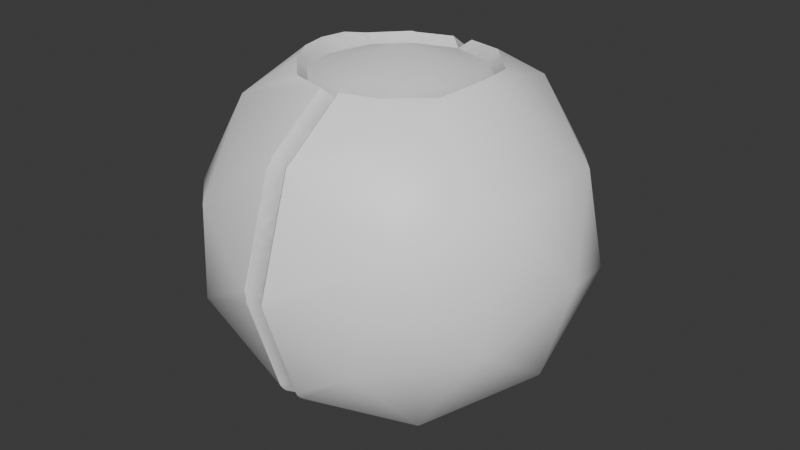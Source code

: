 # Source: drone.blend  (saved by Blender 4.2.66; exported with 4.5.12 LTS)
import bpy
from mathutils import Matrix  # noqa: F401  (used for matrix-valued properties, if any)

bpy.ops.wm.read_factory_settings(use_empty=True)
scene = bpy.context.scene
scene.name = 'Scene'

# ---- collections
col_collection = bpy.data.collections.new('Collection'); scene.collection.children.link(col_collection)

# ---- images (referenced by path relative to the original .blend; pixels are not part of the script)
import os
ASSET_DIR = os.environ.get("B2B_ASSET_DIR", "")  # directory of the original .blend (textures are referenced by path, not embedded)
HERE = os.path.dirname(os.path.abspath(__file__))  # packed textures are extracted next to this script under _unpacked/

def load_image(name, relpath, width, height, colorspace="sRGB"):
    """Load a texture the original file referenced (path relative to the .blend, or extracted next to this script)."""
    p = next((c for c in (os.path.join(HERE, relpath), os.path.join(ASSET_DIR, relpath)) if relpath and os.path.exists(c)), "")
    if p:
        img = bpy.data.images.load(p, check_existing=True)
        img.name = name
    else:  # same state as the original file: an image datablock whose file is absent (Cycles renders it pink)
        img = bpy.data.images.new(name, width, height)
        img.source = "FILE"
        img.filepath = "//" + (relpath or name)
    img.colorspace_settings.name = colorspace
    return img
img_color = load_image('color', '_unpacked/color.374d7a21.png', 256, 128, 'sRGB')

# ---- materials (node trees are filled in below, after node groups)
mat_material_001 = bpy.data.materials.new('Material.001')

# ---- material node trees
mat_material_001.use_nodes = True; mat_material_001.node_tree.nodes.clear()
_N = mat_material_001.node_tree.nodes; _L = mat_material_001.node_tree.links
n0 = _N.new('ShaderNodeBsdfPrincipled'); n0.name = 'Principled BSDF'; n0.location = (10, 300)
n1 = _N.new('ShaderNodeOutputMaterial'); n1.name = 'Material Output'; n1.location = (300, 300)
n2 = _N.new('ShaderNodeTexImage'); n2.name = 'Image Texture'; n2.location = (-371, 218)
n2.image = img_color
_L.new(n0.outputs[0], n1.inputs[0])
_L.new(n2.outputs[0], n0.inputs[0])
n1.is_active_output = True

# ---- world
world_world = bpy.data.worlds.new('World'); scene.world = world_world
world_world.use_nodes = True; world_world.node_tree.nodes.clear()
_N = world_world.node_tree.nodes; _L = world_world.node_tree.links
n0 = _N.new('ShaderNodeOutputWorld'); n0.name = 'World Output'; n0.location = (300, 300)
n1 = _N.new('ShaderNodeBackground'); n1.name = 'Background'; n1.location = (10, 300)
n1.inputs[0].default_value = (0.05088, 0.05088, 0.05088, 1.0)
_L.new(n1.outputs[0], n0.inputs[0])
n0.is_active_output = True
world_world.color = (0.05088, 0.05088, 0.05088)
world_world.sun_shadow_jitter_overblur = 0.0

# ---- meshes
me_icosphere = bpy.data.meshes.new('Icosphere')
me_icosphere.from_pydata([(-1.075, 0.0, -0.1012), (-0.5144, 0.0, 0.6712), (-0.5222, -0.5257, -0.8248), (-0.5222, -0.8506, 0.1752), (-0.07502, 0.2888, -0.99), (-0.4555, 0.2197, 0.6712), (-0.5222, 0.8506, 0.1752), (-0.5222, 0.5257, -0.8248), (-0.07502, 0.756, -0.6505), (0.3722, -0.8506, -0.3776), (-0.2947, 0.3805, 0.6712), (0.3722, -0.5257, 0.6224), (0.3722, 0.5257, 0.6224), (0.3722, 0.8506, -0.3776), (-0.07502, 0.9345, -0.1012), (0.3722, 0.0, -0.9956), (0.925, 0.0, -0.1012), (-0.9257, -0.5, 0.06128), (-0.9257, -0.309, -0.5265), (-0.6008, -0.809, -0.364), (0.1447, 0.3805, 0.6712), (-0.07502, 0.756, 0.4481), (-0.6008, 0.0, -0.9518), (-0.9257, 0.309, -0.5265), (0.3055, 0.2197, 0.6712), (-0.9257, 0.0, 0.4246), (-0.6008, -0.5, 0.587), (-0.9257, 0.5, 0.06128), (0.3644, 3.841e-08, 0.6712), (-0.6008, 0.5, 0.587), (-0.6008, 0.809, -0.364), (-0.07502, -0.756, 0.4481), (0.3055, -0.2197, 0.6712), (-0.07502, -0.9345, -0.1012), (0.4507, -0.5, -0.7894), (0.4507, -0.809, 0.1617), (-0.07502, -0.756, -0.6505), (0.1447, -0.3805, 0.6712), (0.4507, 0.809, 0.1617), (0.4507, 0.5, -0.7894), (0.7756, -0.5, -0.2636), (0.7756, 0.0, -0.6269), (-0.07502, -0.2888, -0.99), (0.7756, -0.309, 0.3241), (0.7756, 0.309, 0.3241), (-0.2947, -0.3805, 0.6712), (0.7756, 0.5, -0.2636), (-0.1279, -0.278, -1.042), (-0.1309, -0.3361, -1.024), (-0.1222, -0.3039, -1.037), (-0.1279, -0.9808, -0.1276), (-0.4555, -0.2197, 0.6712), (-0.1309, -0.9813, -0.06664), (-0.1222, -0.9835, -0.1012), (-0.1309, 0.8142, 0.4477), (-0.1279, 0.778, 0.4967), (-0.1222, 0.7957, 0.4769), (-0.1279, 0.809, -0.6563), (-0.1309, 0.7736, -0.7059), (-0.1222, 0.7957, -0.6793), (-0.1309, -0.7736, -0.7059), (-0.1309, -0.8142, 0.4477), (-0.1309, 0.9813, -0.06664), (-0.1309, 0.3361, -1.024), (-0.02786, 0.3039, -1.037), (-0.01912, 0.2704, -1.045), (-0.02218, 0.3282, -1.026), (-0.02218, 0.778, -0.6991), (-0.02786, 0.7957, -0.6793), (-0.01912, 0.8142, -0.65), (-0.01912, 0.9813, -0.1357), (-0.02786, 0.9835, -0.1012), (-0.02218, 0.9808, -0.07476), (-0.02218, 0.809, 0.4539), (-0.02786, 0.7957, 0.4769), (-0.01912, 0.7736, 0.5036), (-0.02218, -0.809, 0.4539), (-0.02786, -0.7957, 0.4769), (-0.01912, -0.7736, 0.5036), (-0.02218, -0.9808, -0.07476), (-0.02786, -0.9835, -0.1012), (-0.01912, -0.9813, -0.1357), (-0.02786, -0.7957, -0.6793), (-0.01912, -0.8142, -0.65), (-0.02218, -0.778, -0.6991), (-0.02218, -0.3282, -1.026), (-0.01912, -0.2704, -1.045), (-0.02786, -0.3039, -1.037), (-0.1279, 0.9808, -0.1276), (-0.1222, 0.9835, -0.1012), (-0.1279, -0.778, 0.4967), (-0.1222, -0.7957, 0.4769), (-0.1279, -0.809, -0.6563), (-0.1222, -0.7957, -0.6793), (-0.1279, 0.278, -1.042), (-0.1222, 0.3039, -1.037), (-0.3366, -0.4041, 0.7191), (-0.4954, -0.2427, 0.7172), (-0.5437, -0.1364, 0.737), (0.3447, 0.2423, 0.7164), (0.1701, 0.4278, 0.7252), (0.4132, -0.00457, 0.751), (-0.07502, -1.363e-08, 0.8108), (0.1701, -0.4278, 0.7252), (0.3447, -0.2423, 0.7164), (-0.01912, 0.4743, 0.721), (-0.3161, 0.4176, 0.714), (-0.1279, 0.4726, 0.7185), (-0.3366, 0.4041, 0.7191), (-0.5437, 0.1364, 0.737), (-0.4954, 0.2427, 0.7172), (-0.01912, -0.4743, 0.721), (-0.1279, -0.4726, 0.7185), (-0.3161, -0.4176, 0.714), (-0.5673, 0.0, 0.7387), (-0.07502, 0.4435, 0.6752), (-0.07502, -0.4435, 0.6752)], [], [(0, 18, 17), (2, 18, 22), (0, 17, 25), (0, 25, 27), (0, 27, 23), (49, 48, 2, 22, 47), (53, 52, 3, 19, 50), (98, 26, 96, 97), (56, 54, 6, 29, 55), (58, 7, 30, 57, 59), (60, 2, 48), (61, 3, 52), (6, 54, 62), (63, 7, 58), (9, 34, 40), (11, 35, 43), (44, 12, 101), (13, 38, 46), (15, 39, 41), (41, 46, 16), (41, 39, 46), (39, 13, 46), (46, 44, 16), (46, 38, 44), (38, 12, 44), (44, 43, 16), (101, 43, 44), (43, 101, 11), (43, 40, 16), (43, 35, 40), (35, 9, 40), (40, 41, 16), (40, 34, 41), (34, 15, 41), (64, 66, 39, 15, 65), (67, 39, 66), (69, 13, 39, 67, 68), (72, 38, 13, 70, 71), (38, 72, 73), (75, 12, 38, 73, 74), (101, 12, 100, 99), (11, 101, 104, 103), (78, 77, 76, 35, 11), (79, 35, 76), (80, 81, 9, 35, 79), (82, 84, 34, 9, 83), (85, 34, 84), (87, 86, 15, 34, 85), (13, 69, 70), (30, 88, 57), (88, 30, 6, 62, 89), (75, 105, 100, 12), (55, 29, 108, 106, 107), (29, 109, 110, 108), (78, 11, 103, 111), (96, 26, 90, 112, 113), (91, 90, 26, 3, 61), (83, 9, 81), (50, 19, 92), (93, 92, 19, 2, 60), (65, 15, 86), (47, 22, 94), (95, 94, 22, 7, 63), (23, 30, 7), (23, 27, 30), (27, 6, 30), (27, 29, 6), (27, 25, 29), (29, 25, 114, 109), (25, 26, 98, 114), (25, 17, 26), (17, 3, 26), (22, 23, 7), (22, 18, 23), (18, 0, 23), (17, 19, 3), (17, 18, 19), (18, 2, 19), (66, 64, 4, 8, 68, 67), (58, 59, 8, 4, 95, 63), (70, 69, 68, 8, 14, 71), (88, 89, 14, 8, 59, 57), (73, 72, 71, 14, 21, 74), (54, 56, 21, 14, 89, 62), (75, 74, 21, 115, 105), (45, 116, 102), (116, 37, 102), (115, 21, 56, 55, 107), (32, 28, 102), (116, 31, 77, 78, 111), (112, 90, 91, 31, 116), (24, 20, 102), (76, 77, 31, 33, 80, 79), (52, 53, 33, 31, 91, 61), (83, 81, 80, 33, 36, 82), (93, 36, 33, 53, 50, 92), (85, 84, 82, 36, 42, 87), (60, 48, 49, 42, 36, 93), (86, 87, 42, 4, 64, 65), (94, 95, 4, 42, 49, 47), (1, 5, 110, 109, 114), (5, 10, 106, 108, 110), (107, 106, 10, 115), (37, 32, 102), (115, 20, 100, 105), (51, 45, 102), (20, 24, 99, 100), (99, 24, 28, 101), (101, 28, 32, 104), (1, 51, 102), (32, 37, 103, 104), (103, 37, 116, 111), (28, 24, 102), (20, 115, 102), (116, 45, 113, 112), (10, 5, 102), (115, 10, 102), (113, 45, 51, 97, 96), (97, 51, 1, 114, 98), (5, 1, 102)])
me_icosphere.polygons.foreach_set('use_smooth', [True] * 120)
_k = set([(1, 5), (1, 51), (4, 8), (4, 42), (5, 10), (8, 14), (10, 115), (14, 21), (20, 24), (20, 115), (21, 115), (24, 28), (28, 32), (31, 33), (31, 116), (32, 37), (33, 36), (36, 42), (37, 116), (45, 51), (45, 116), (47, 49), (47, 94), (48, 49), (48, 60), (50, 53), (50, 92), (52, 53), (52, 61), (54, 56), (54, 62), (55, 56), (55, 107), (57, 59), (57, 88), (58, 59), (58, 63), (60, 93), (61, 91), (62, 89), (63, 95), (64, 65), (64, 66), (65, 86), (66, 67), (67, 68), (68, 69), (69, 70), (70, 71), (71, 72), (72, 73), (73, 74), (74, 75), (75, 105), (76, 77), (76, 79), (77, 78), (78, 111), (79, 80), (80, 81), (81, 83), (82, 83), (82, 84), (84, 85), (85, 87), (86, 87), (88, 89), (90, 91), (90, 112), (92, 93), (94, 95), (96, 97), (96, 113), (97, 98), (98, 114), (99, 100), (99, 101), (100, 105), (101, 104), (103, 104), (103, 111), (105, 115), (106, 107), (106, 108), (107, 115), (108, 110), (109, 110), (109, 114), (111, 116), (112, 113), (112, 116)])
me_icosphere.attributes.new('sharp_edge', 'BOOLEAN', 'EDGE').data.foreach_set('value', [ (min(e.vertices), max(e.vertices)) in _k for e in me_icosphere.edges])
_uv = me_icosphere.uv_layers.new(name='UVMap')
_uv.uv.foreach_set('vector', [0.5669, 0.5059, 0.6135, 0.5706, 0.5517, 0.6193, 0.6662, 0.6399, 0.6135, 0.5706, 0.6724, 0.5059, 0.5669, 0.5059, 0.5517, 0.6193, 0.504, 0.5059, 0.5669, 0.5059, 0.504, 0.5059, 0.5517, 0.3925, 0.5669, 0.5059, 0.5517, 0.3925, 0.6135, 0.4412, 0.7344, 0.6043, 0.7315, 0.6235, 0.6662, 0.6399, 0.6724, 0.5059, 0.733, 0.5894, 0.5861, 0.8954, 0.5751, 0.8793, 0.5396, 0.752, 0.6066, 0.7088, 0.5929, 0.8664, 0.4408, 0.5638, 0.4772, 0.6603, 0.433, 0.6856, 0.4392, 0.6093, 0.4793, 0.1715, 0.4876, 0.1638, 0.5396, 0.2598, 0.4772, 0.3515, 0.4751, 0.1827, 0.6872, 0.2451, 0.6662, 0.3719, 0.6066, 0.3029, 0.6728, 0.2244, 0.6802, 0.2298, 0.6872, 0.7666, 0.6662, 0.6399, 0.7315, 0.6235, 0.4876, 0.848, 0.5396, 0.752, 0.5751, 0.8793, 0.5396, 0.2598, 0.4876, 0.1638, 0.5751, 0.1325, 0.7315, 0.3883, 0.6662, 0.3719, 0.6872, 0.2451, 0.1936, 0.7269, 0.1491, 0.6179, 0.2172, 0.6036, 0.3352, 0.6566, 0.2649, 0.7087, 0.2824, 0.5668, 0.2823, 0.4253, 0.3352, 0.3356, 0.3579, 0.4973, 0.1936, 0.2653, 0.2649, 0.2835, 0.2171, 0.3886, 0.1173, 0.4961, 0.1491, 0.3743, 0.1802, 0.4961, 0.1802, 0.4961, 0.2171, 0.3886, 0.2358, 0.4961, 0.1802, 0.4961, 0.1491, 0.3743, 0.2171, 0.3886, 0.1491, 0.3743, 0.1936, 0.2653, 0.2171, 0.3886, 0.2171, 0.3886, 0.2823, 0.4253, 0.2358, 0.4961, 0.2171, 0.3886, 0.2649, 0.2835, 0.2823, 0.4253, 0.2649, 0.2835, 0.3352, 0.3356, 0.2823, 0.4253, 0.2823, 0.4253, 0.2824, 0.5668, 0.2358, 0.4961, 0.3579, 0.4973, 0.2824, 0.5668, 0.2823, 0.4253, 0.2824, 0.5668, 0.3579, 0.4973, 0.3352, 0.6566, 0.2824, 0.5668, 0.2172, 0.6036, 0.2358, 0.4961, 0.2824, 0.5668, 0.2649, 0.7087, 0.2172, 0.6036, 0.2649, 0.7087, 0.1936, 0.7269, 0.2172, 0.6036, 0.2172, 0.6036, 0.1802, 0.4961, 0.2358, 0.4961, 0.2172, 0.6036, 0.1491, 0.6179, 0.1802, 0.4961, 0.1491, 0.6179, 0.1173, 0.4961, 0.1802, 0.4961, 0.06819, 0.3907, 0.07336, 0.3787, 0.1491, 0.3743, 0.1173, 0.4961, 0.06587, 0.411, 0.12, 0.2317, 0.1491, 0.3743, 0.07336, 0.3787, 0.1302, 0.2009, 0.1936, 0.2653, 0.1491, 0.3743, 0.12, 0.2317, 0.1225, 0.216, 0.235, 0.1283, 0.2649, 0.2835, 0.1936, 0.2653, 0.2139, 0.1222, 0.2264, 0.09774, 0.2649, 0.2835, 0.235, 0.1283, 0.3238, 0.1752, 0.3357, 0.1871, 0.3352, 0.3356, 0.2649, 0.2835, 0.3238, 0.1752, 0.3297, 0.1774, 0.3579, 0.4973, 0.3352, 0.3356, 0.3716, 0.3231, 0.3602, 0.4103, 0.3352, 0.6566, 0.3579, 0.4973, 0.3604, 0.5819, 0.3717, 0.6692, 0.3357, 0.8051, 0.3297, 0.8148, 0.3238, 0.817, 0.2649, 0.7087, 0.3352, 0.6566, 0.235, 0.8639, 0.2649, 0.7087, 0.3238, 0.817, 0.2264, 0.8945, 0.2139, 0.87, 0.1936, 0.7269, 0.2649, 0.7087, 0.235, 0.8639, 0.1225, 0.7762, 0.12, 0.7605, 0.1491, 0.6179, 0.1936, 0.7269, 0.1302, 0.7913, 0.07336, 0.6135, 0.1491, 0.6179, 0.12, 0.7605, 0.06819, 0.6015, 0.06587, 0.5812, 0.1173, 0.4961, 0.1491, 0.6179, 0.07336, 0.6135, 0.1936, 0.2653, 0.1302, 0.2009, 0.2139, 0.1222, 0.6066, 0.3029, 0.5929, 0.1454, 0.6728, 0.2244, 0.5929, 0.1454, 0.6066, 0.3029, 0.5396, 0.2598, 0.5751, 0.1325, 0.5861, 0.1163, 0.3357, 0.1871, 0.3858, 0.2632, 0.3716, 0.3231, 0.3352, 0.3356, 0.4751, 0.1827, 0.4772, 0.3515, 0.433, 0.3262, 0.4342, 0.3084, 0.4232, 0.2485, 0.4772, 0.3515, 0.4408, 0.4479, 0.4392, 0.4024, 0.433, 0.3262, 0.3357, 0.8051, 0.3352, 0.6566, 0.3717, 0.6692, 0.3858, 0.7291, 0.433, 0.6856, 0.4772, 0.6603, 0.4751, 0.8291, 0.4232, 0.7632, 0.4342, 0.7033, 0.4793, 0.8402, 0.4751, 0.8291, 0.4772, 0.6603, 0.5396, 0.752, 0.4876, 0.848, 0.1302, 0.7913, 0.1936, 0.7269, 0.2139, 0.87, 0.5929, 0.8664, 0.6066, 0.7088, 0.6728, 0.7873, 0.6802, 0.7819, 0.6728, 0.7873, 0.6066, 0.7088, 0.6662, 0.6399, 0.6872, 0.7666, 0.06587, 0.411, 0.1173, 0.4961, 0.06587, 0.5812, 0.733, 0.5894, 0.6724, 0.5059, 0.733, 0.4224, 0.7344, 0.4074, 0.733, 0.4224, 0.6724, 0.5059, 0.6662, 0.3719, 0.7315, 0.3883, 0.6135, 0.4412, 0.6066, 0.3029, 0.6662, 0.3719, 0.6135, 0.4412, 0.5517, 0.3925, 0.6066, 0.3029, 0.5517, 0.3925, 0.5396, 0.2598, 0.6066, 0.3029, 0.5517, 0.3925, 0.4772, 0.3515, 0.5396, 0.2598, 0.5517, 0.3925, 0.504, 0.5059, 0.4772, 0.3515, 0.4772, 0.3515, 0.504, 0.5059, 0.4401, 0.5059, 0.4408, 0.4479, 0.504, 0.5059, 0.4772, 0.6603, 0.4408, 0.5638, 0.4401, 0.5059, 0.504, 0.5059, 0.5517, 0.6193, 0.4772, 0.6603, 0.5517, 0.6193, 0.5396, 0.752, 0.4772, 0.6603, 0.6724, 0.5059, 0.6135, 0.4412, 0.6662, 0.3719, 0.6724, 0.5059, 0.6135, 0.5706, 0.6135, 0.4412, 0.6135, 0.5706, 0.5669, 0.5059, 0.6135, 0.4412, 0.5517, 0.6193, 0.6066, 0.7088, 0.5396, 0.752, 0.5517, 0.6193, 0.6135, 0.5706, 0.6066, 0.7088, 0.6135, 0.5706, 0.6662, 0.6399, 0.6066, 0.7088, 0.7839, 0.3845, 0.7846, 0.3937, 0.7732, 0.399, 0.7301, 0.22, 0.7392, 0.2054, 0.7424, 0.2122, 0.05884, 0.2181, 0.06324, 0.2095, 0.07238, 0.2241, 0.02927, 0.4031, 0.01787, 0.3979, 0.01847, 0.3857, 0.6633, 0.07893, 0.736, 0.1949, 0.7392, 0.2054, 0.7301, 0.22, 0.6524, 0.09612, 0.6575, 0.07504, 0.1406, 0.08259, 0.145, 0.07917, 0.1501, 0.1002, 0.07238, 0.2241, 0.06324, 0.2095, 0.06588, 0.2018, 0.5602, 0.02789, 0.6534, 0.07038, 0.6575, 0.07504, 0.6524, 0.09612, 0.5555, 0.05198, 0.5555, 0.02859, 0.2408, 0.03117, 0.2469, 0.03272, 0.2469, 0.05611, 0.1501, 0.1002, 0.145, 0.07917, 0.1501, 0.0725, 0.5494, 0.02704, 0.5555, 0.02859, 0.5555, 0.05198, 0.4907, 0.08162, 0.4874, 0.05543, 0.8871, 0.9176, 0.8518, 0.8784, 0.907, 0.7676, 0.8518, 0.8784, 0.8321, 0.808, 0.907, 0.7676, 0.3117, 0.08575, 0.2469, 0.05611, 0.2469, 0.03272, 0.2516, 0.03203, 0.3149, 0.06099, 0.8321, 0.7278, 0.8521, 0.6582, 0.907, 0.7676, 0.4907, 0.915, 0.5555, 0.9446, 0.5555, 0.968, 0.5494, 0.9695, 0.4874, 0.9412, 0.3149, 0.9439, 0.2516, 0.9728, 0.2469, 0.9721, 0.2469, 0.9487, 0.3117, 0.9191, 0.8867, 0.6179, 0.9269, 0.6176, 0.907, 0.7676, 0.5602, 0.9687, 0.5555, 0.968, 0.5555, 0.9446, 0.6524, 0.9005, 0.6575, 0.9215, 0.6534, 0.9262, 0.1501, 0.9324, 0.145, 0.9257, 0.1501, 0.9046, 0.2469, 0.9487, 0.2469, 0.9721, 0.2408, 0.9737, 0.736, 0.8017, 0.6633, 0.9177, 0.6575, 0.9215, 0.6524, 0.9005, 0.7301, 0.7766, 0.7392, 0.7912, 0.06324, 0.7953, 0.07238, 0.7808, 0.1501, 0.9046, 0.145, 0.9257, 0.1406, 0.9223, 0.06588, 0.8031, 0.7839, 0.6121, 0.7424, 0.7844, 0.7392, 0.7912, 0.7301, 0.7766, 0.7732, 0.5976, 0.7846, 0.6028, 0.05884, 0.7868, 0.01847, 0.6192, 0.01787, 0.607, 0.02927, 0.6018, 0.07238, 0.7808, 0.06324, 0.7953, 0.7867, 0.5913, 0.7846, 0.6028, 0.7732, 0.5976, 0.7732, 0.399, 0.7846, 0.3937, 0.7867, 0.4053, 0.0165, 0.4068, 0.01787, 0.3979, 0.02927, 0.4031, 0.02927, 0.6018, 0.01787, 0.607, 0.0165, 0.598, 0.8948, 0.2816, 0.8884, 0.2044, 0.8989, 0.1967, 0.9068, 0.2343, 0.9096, 0.2816, 0.8884, 0.2044, 0.8685, 0.137, 0.8764, 0.1233, 0.8795, 0.1292, 0.8989, 0.1967, 0.8506, 0.07975, 0.8764, 0.1233, 0.8685, 0.137, 0.8383, 0.08671, 0.8321, 0.808, 0.8321, 0.7278, 0.907, 0.7676, 0.9044, 0.4793, 0.934, 0.4276, 0.9439, 0.4447, 0.9175, 0.486, 0.9272, 0.9172, 0.8871, 0.9176, 0.907, 0.7676, 0.934, 0.4276, 0.9531, 0.3593, 0.9635, 0.3664, 0.9439, 0.4447, 0.9635, 0.3664, 0.9531, 0.3593, 0.9587, 0.2819, 0.9748, 0.2803, 0.9748, 0.2803, 0.9587, 0.2819, 0.9531, 0.2044, 0.9635, 0.1974, 0.9619, 0.8769, 0.9272, 0.9172, 0.907, 0.7676, 0.9531, 0.2044, 0.934, 0.1362, 0.9439, 0.119, 0.9635, 0.1974, 0.9439, 0.119, 0.934, 0.1362, 0.9044, 0.0844, 0.9175, 0.07767, 0.8521, 0.6582, 0.8867, 0.6179, 0.907, 0.7676, 0.9269, 0.6176, 0.9621, 0.6568, 0.907, 0.7676, 0.8383, 0.4764, 0.8685, 0.4261, 0.8764, 0.4398, 0.8506, 0.4834, 0.9819, 0.7272, 0.9819, 0.8074, 0.907, 0.7676, 0.9621, 0.6568, 0.9819, 0.7272, 0.907, 0.7676, 0.8764, 0.4398, 0.8685, 0.4261, 0.8884, 0.3588, 0.8989, 0.3664, 0.8795, 0.4339, 0.8989, 0.3664, 0.8884, 0.3588, 0.8948, 0.2816, 0.9096, 0.2816, 0.9068, 0.3289, 0.9819, 0.8074, 0.9619, 0.8769, 0.907, 0.7676])
me_icosphere.materials.append(mat_material_001)
me_icosphere.update()

# ---- objects
ob_icosphere = bpy.data.objects.new('Icosphere', me_icosphere)

# ---- transforms, parenting, visibility, modifiers, constraints
ob_icosphere.location = (0.0, 0.0, 0.0)

# ---- collection membership
col_collection.objects.link(ob_icosphere)

# ---- scene / render settings (as saved in the file)
scene.frame_start = 1; scene.frame_end = 250; scene.frame_set(1)
scene.render.engine = 'CYCLES'
scene.cycles.bake_type = 'AO'
bpy.context.view_layer.update()

# ---- added for rendering (the .blend has no active camera and no usable light): camera, sun
cam_auto = bpy.data.cameras.new('AutoCamera')
cam_auto.lens = 50.0
cam_auto.sensor_width = 36.0
cam_auto.clip_end = 1000.0
ob_auto_camera = bpy.data.objects.new('AutoCamera', cam_auto)
scene.collection.objects.link(ob_auto_camera)
ob_auto_camera.location = (3.03702, -3.73445, 2.37244)
ob_auto_camera.rotation_euler = (1.09748, -7.21219e-08, 0.694738)
scene.camera = ob_auto_camera
light_auto_sun = bpy.data.lights.new('AutoSun', 'SUN')
light_auto_sun.energy = 3.0
light_auto_sun.angle = 0.0523599
ob_auto_sun = bpy.data.objects.new('AutoSun', light_auto_sun)
scene.collection.objects.link(ob_auto_sun)
ob_auto_sun.rotation_euler = (0.872665, 0.174533, 0.523599)
bpy.context.view_layer.update()
